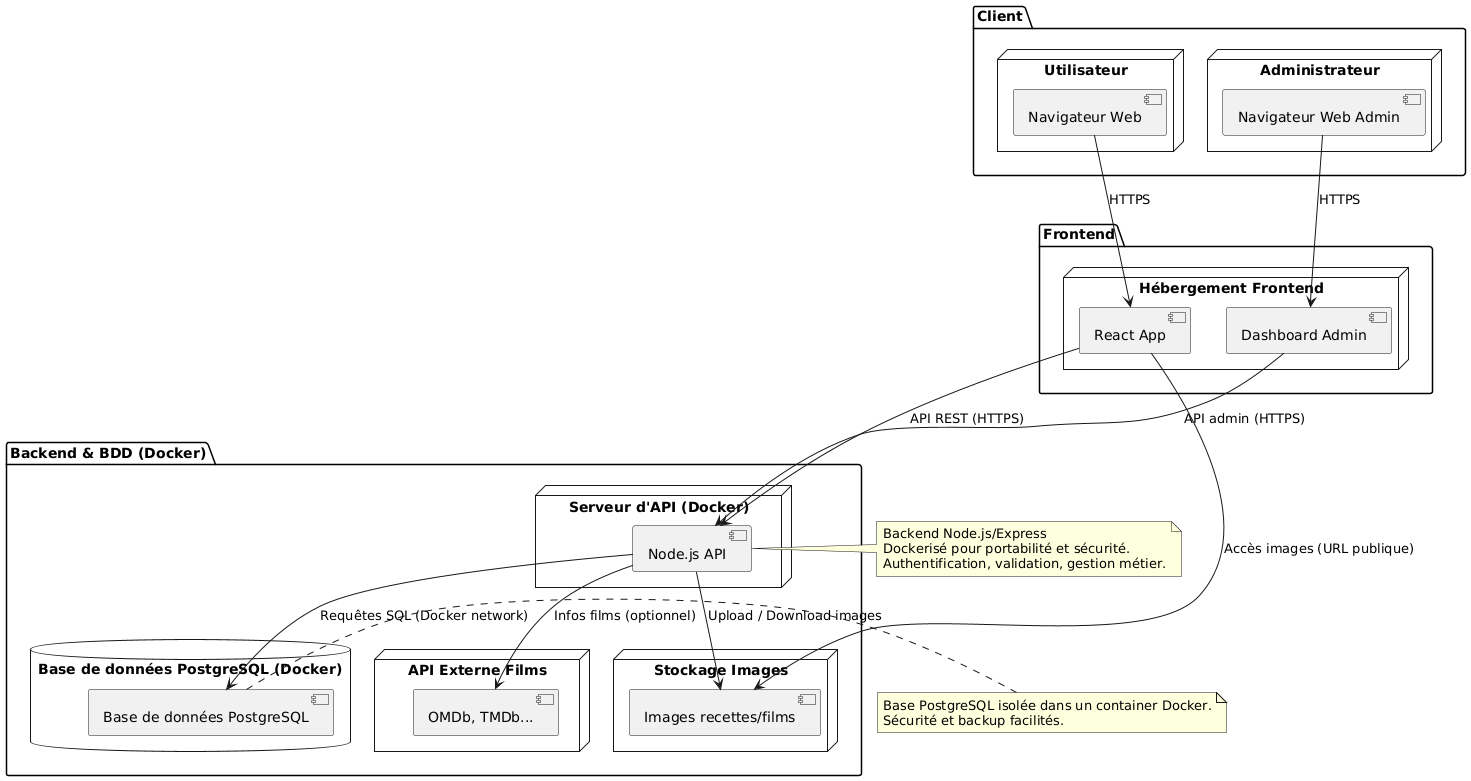

The diagram above was rendered by PlantUML. Its source (embedded in the PNG):
@startuml
' ==== Client ====
package "Client" {
  node "Utilisateur" {
    [Navigateur Web]
  }
  node "Administrateur" {
    [Navigateur Web Admin]
  }
}

' ==== Frontend ====
package "Frontend" {
  node "Hébergement Frontend" {
    [React App]
    [Dashboard Admin]
  }
}

' ==== Backend & BDD dockerisés ====
package "Backend & BDD (Docker)" {
  node "Serveur d'API (Docker)" {
    [Node.js API]
  }
  node "Stockage Images" {
    [Images recettes/films]
  }
  database "Base de données PostgreSQL (Docker)" {
    [Base de données PostgreSQL]
  }
  node "API Externe Films" {
    [OMDb, TMDb...]
  }
}

' ==== Communications principales ====
[Navigateur Web] --> [React App] : HTTPS
[Navigateur Web Admin] --> [Dashboard Admin] : HTTPS
[React App] --> [Node.js API] : API REST (HTTPS)
[Dashboard Admin] --> [Node.js API] : API admin (HTTPS)
[Node.js API] --> [Base de données PostgreSQL] : Requêtes SQL (Docker network)
[Node.js API] --> [Images recettes/films] : Upload / Download images
[Node.js API] --> [OMDb, TMDb...] : Infos films (optionnel)
[React App] --> [Images recettes/films] : Accès images (URL publique)

' ==== Notes explicatives ====
note right of [Node.js API]
  Backend Node.js/Express
  Dockerisé pour portabilité et sécurité.
  Authentification, validation, gestion métier.
end note

note right of [Base de données PostgreSQL]
  Base PostgreSQL isolée dans un container Docker.
  Sécurité et backup facilités.
end note
@enduml